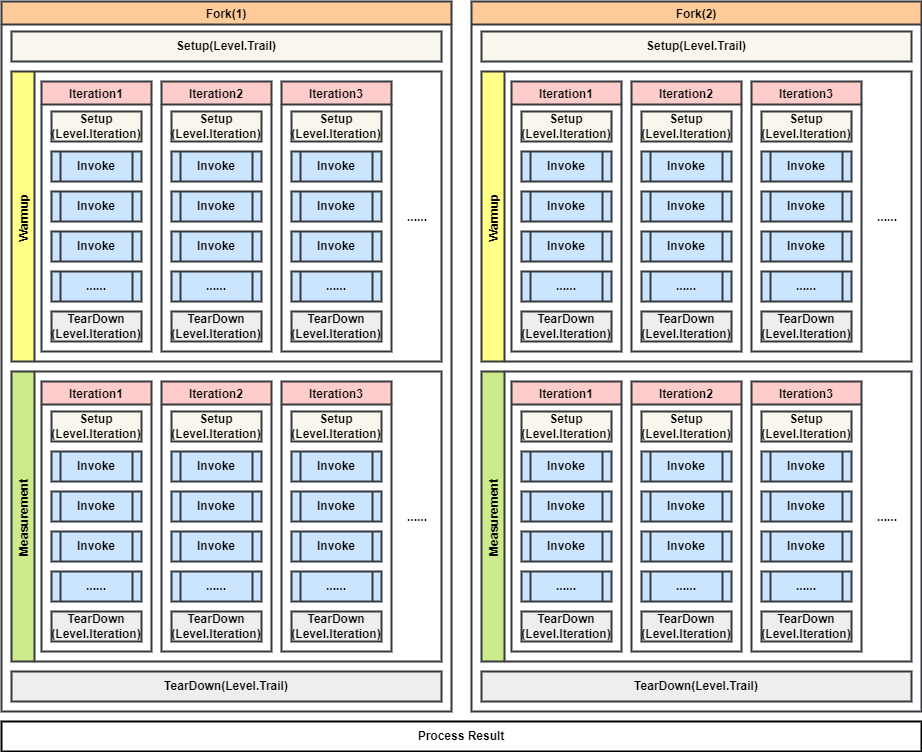

The diagram above was exported from draw.io. Its source (the exported page's mxGraphModel, read from the mxfile embedded in the PNG):
<mxGraphModel dx="154" dy="800" grid="1" gridSize="10" guides="1" tooltips="1" connect="1" arrows="1" fold="1" page="1" pageScale="1" pageWidth="850" pageHeight="1100" math="0" shadow="0">
  <root>
    <mxCell id="0" />
    <mxCell id="1" parent="0" />
    <mxCell id="77" value="Fork(1)" style="swimlane;strokeWidth=2;fontStyle=1;fillColor=#ffcc99;strokeColor=#36393d;" vertex="1" parent="1">
      <mxGeometry x="880" y="30" width="450" height="710" as="geometry" />
    </mxCell>
    <mxCell id="78" value="Setup(Level.Trail)" style="rounded=0;whiteSpace=wrap;html=1;strokeWidth=2;fontStyle=1;fillColor=#f9f7ed;strokeColor=#36393d;" vertex="1" parent="77">
      <mxGeometry x="10" y="30" width="430" height="30" as="geometry" />
    </mxCell>
    <mxCell id="79" value="TearDown(Level.Trail)" style="rounded=0;whiteSpace=wrap;html=1;strokeWidth=2;fontStyle=1;fillColor=#eeeeee;strokeColor=#36393d;" vertex="1" parent="77">
      <mxGeometry x="10" y="670" width="430" height="30" as="geometry" />
    </mxCell>
    <mxCell id="80" value="Warmup" style="swimlane;horizontal=0;strokeWidth=2;fontStyle=1;fillColor=#ffff88;strokeColor=#36393d;" vertex="1" parent="77">
      <mxGeometry x="10" y="70" width="430" height="290" as="geometry" />
    </mxCell>
    <mxCell id="81" value="Iteration1" style="swimlane;strokeWidth=2;fontStyle=1;fillColor=#ffcccc;strokeColor=#36393d;" vertex="1" parent="80">
      <mxGeometry x="30" y="10" width="110" height="270" as="geometry" />
    </mxCell>
    <mxCell id="82" value="Setup&lt;br&gt;(Level.Iteration)" style="rounded=0;whiteSpace=wrap;html=1;strokeWidth=2;fontStyle=1;fillColor=#f9f7ed;strokeColor=#36393d;" vertex="1" parent="81">
      <mxGeometry x="10" y="30" width="90" height="30" as="geometry" />
    </mxCell>
    <mxCell id="83" value="TearDown&lt;br&gt;(Level.Iteration)" style="rounded=0;whiteSpace=wrap;html=1;strokeWidth=2;fontStyle=1;fillColor=#eeeeee;strokeColor=#36393d;" vertex="1" parent="81">
      <mxGeometry x="10" y="230" width="90" height="30" as="geometry" />
    </mxCell>
    <mxCell id="84" value="Invoke" style="shape=process;whiteSpace=wrap;html=1;backgroundOutline=1;strokeWidth=2;fontStyle=1;fillColor=#cce5ff;strokeColor=#36393d;" vertex="1" parent="81">
      <mxGeometry x="10" y="70" width="90" height="30" as="geometry" />
    </mxCell>
    <mxCell id="85" value="Invoke" style="shape=process;whiteSpace=wrap;html=1;backgroundOutline=1;strokeWidth=2;fontStyle=1;fillColor=#cce5ff;strokeColor=#36393d;" vertex="1" parent="81">
      <mxGeometry x="10" y="110" width="90" height="30" as="geometry" />
    </mxCell>
    <mxCell id="86" value="Invoke" style="shape=process;whiteSpace=wrap;html=1;backgroundOutline=1;strokeWidth=2;fontStyle=1;fillColor=#cce5ff;strokeColor=#36393d;" vertex="1" parent="81">
      <mxGeometry x="10" y="150" width="90" height="30" as="geometry" />
    </mxCell>
    <mxCell id="87" value="......" style="shape=process;whiteSpace=wrap;html=1;backgroundOutline=1;strokeWidth=2;fontStyle=1;fillColor=#cce5ff;strokeColor=#36393d;" vertex="1" parent="81">
      <mxGeometry x="10" y="190" width="90" height="30" as="geometry" />
    </mxCell>
    <mxCell id="88" value="......" style="text;strokeColor=none;fillColor=none;align=left;verticalAlign=middle;spacingLeft=4;spacingRight=4;overflow=hidden;points=[[0,0.5],[1,0.5]];portConstraint=eastwest;rotatable=0;strokeWidth=2;fontStyle=1" vertex="1" parent="80">
      <mxGeometry x="390" y="130" width="30" height="30" as="geometry" />
    </mxCell>
    <mxCell id="89" value="Iteration2" style="swimlane;strokeWidth=2;fontStyle=1;fillColor=#ffcccc;strokeColor=#36393d;" vertex="1" parent="80">
      <mxGeometry x="150" y="10" width="110" height="270" as="geometry" />
    </mxCell>
    <mxCell id="90" value="Setup&lt;br&gt;(Level.Iteration)" style="rounded=0;whiteSpace=wrap;html=1;strokeWidth=2;fontStyle=1;fillColor=#f9f7ed;strokeColor=#36393d;" vertex="1" parent="89">
      <mxGeometry x="10" y="30" width="90" height="30" as="geometry" />
    </mxCell>
    <mxCell id="91" value="TearDown&lt;br&gt;(Level.Iteration)" style="rounded=0;whiteSpace=wrap;html=1;strokeWidth=2;fontStyle=1;fillColor=#eeeeee;strokeColor=#36393d;" vertex="1" parent="89">
      <mxGeometry x="10" y="230" width="90" height="30" as="geometry" />
    </mxCell>
    <mxCell id="92" value="Invoke" style="shape=process;whiteSpace=wrap;html=1;backgroundOutline=1;strokeWidth=2;fontStyle=1;fillColor=#cce5ff;strokeColor=#36393d;" vertex="1" parent="89">
      <mxGeometry x="10" y="70" width="90" height="30" as="geometry" />
    </mxCell>
    <mxCell id="93" value="Invoke" style="shape=process;whiteSpace=wrap;html=1;backgroundOutline=1;strokeWidth=2;fontStyle=1;fillColor=#cce5ff;strokeColor=#36393d;" vertex="1" parent="89">
      <mxGeometry x="10" y="110" width="90" height="30" as="geometry" />
    </mxCell>
    <mxCell id="94" value="Invoke" style="shape=process;whiteSpace=wrap;html=1;backgroundOutline=1;strokeWidth=2;fontStyle=1;fillColor=#cce5ff;strokeColor=#36393d;" vertex="1" parent="89">
      <mxGeometry x="10" y="150" width="90" height="30" as="geometry" />
    </mxCell>
    <mxCell id="95" value="......" style="shape=process;whiteSpace=wrap;html=1;backgroundOutline=1;strokeWidth=2;fontStyle=1;fillColor=#cce5ff;strokeColor=#36393d;" vertex="1" parent="89">
      <mxGeometry x="10" y="190" width="90" height="30" as="geometry" />
    </mxCell>
    <mxCell id="96" value="Iteration3" style="swimlane;strokeWidth=2;fontStyle=1;fillColor=#ffcccc;strokeColor=#36393d;" vertex="1" parent="80">
      <mxGeometry x="270" y="10" width="110" height="270" as="geometry" />
    </mxCell>
    <mxCell id="97" value="Setup&lt;br&gt;(Level.Iteration)" style="rounded=0;whiteSpace=wrap;html=1;strokeWidth=2;fontStyle=1;fillColor=#f9f7ed;strokeColor=#36393d;" vertex="1" parent="96">
      <mxGeometry x="10" y="30" width="90" height="30" as="geometry" />
    </mxCell>
    <mxCell id="98" value="TearDown&lt;br&gt;(Level.Iteration)" style="rounded=0;whiteSpace=wrap;html=1;strokeWidth=2;fontStyle=1;fillColor=#eeeeee;strokeColor=#36393d;" vertex="1" parent="96">
      <mxGeometry x="10" y="230" width="90" height="30" as="geometry" />
    </mxCell>
    <mxCell id="99" value="Invoke" style="shape=process;whiteSpace=wrap;html=1;backgroundOutline=1;strokeWidth=2;fontStyle=1;fillColor=#cce5ff;strokeColor=#36393d;" vertex="1" parent="96">
      <mxGeometry x="10" y="70" width="90" height="30" as="geometry" />
    </mxCell>
    <mxCell id="100" value="Invoke" style="shape=process;whiteSpace=wrap;html=1;backgroundOutline=1;strokeWidth=2;fontStyle=1;fillColor=#cce5ff;strokeColor=#36393d;" vertex="1" parent="96">
      <mxGeometry x="10" y="110" width="90" height="30" as="geometry" />
    </mxCell>
    <mxCell id="101" value="Invoke" style="shape=process;whiteSpace=wrap;html=1;backgroundOutline=1;strokeWidth=2;fontStyle=1;fillColor=#cce5ff;strokeColor=#36393d;" vertex="1" parent="96">
      <mxGeometry x="10" y="150" width="90" height="30" as="geometry" />
    </mxCell>
    <mxCell id="102" value="......" style="shape=process;whiteSpace=wrap;html=1;backgroundOutline=1;strokeWidth=2;fontStyle=1;fillColor=#cce5ff;strokeColor=#36393d;" vertex="1" parent="96">
      <mxGeometry x="10" y="190" width="90" height="30" as="geometry" />
    </mxCell>
    <mxCell id="103" value="Measurement" style="swimlane;horizontal=0;strokeWidth=2;fontStyle=1;fillColor=#cdeb8b;strokeColor=#36393d;" vertex="1" parent="77">
      <mxGeometry x="10" y="370" width="430" height="290" as="geometry" />
    </mxCell>
    <mxCell id="104" value="Iteration1" style="swimlane;strokeWidth=2;fontStyle=1;fillColor=#ffcccc;strokeColor=#36393d;" vertex="1" parent="103">
      <mxGeometry x="30" y="10" width="110" height="270" as="geometry" />
    </mxCell>
    <mxCell id="105" value="Setup&lt;br&gt;(Level.Iteration)" style="rounded=0;whiteSpace=wrap;html=1;strokeWidth=2;fontStyle=1;fillColor=#f9f7ed;strokeColor=#36393d;" vertex="1" parent="104">
      <mxGeometry x="10" y="30" width="90" height="30" as="geometry" />
    </mxCell>
    <mxCell id="106" value="TearDown&lt;br&gt;(Level.Iteration)" style="rounded=0;whiteSpace=wrap;html=1;strokeWidth=2;fontStyle=1;fillColor=#eeeeee;strokeColor=#36393d;" vertex="1" parent="104">
      <mxGeometry x="10" y="230" width="90" height="30" as="geometry" />
    </mxCell>
    <mxCell id="107" value="Invoke" style="shape=process;whiteSpace=wrap;html=1;backgroundOutline=1;strokeWidth=2;fontStyle=1;fillColor=#cce5ff;strokeColor=#36393d;" vertex="1" parent="104">
      <mxGeometry x="10" y="70" width="90" height="30" as="geometry" />
    </mxCell>
    <mxCell id="108" value="Invoke" style="shape=process;whiteSpace=wrap;html=1;backgroundOutline=1;strokeWidth=2;fontStyle=1;fillColor=#cce5ff;strokeColor=#36393d;" vertex="1" parent="104">
      <mxGeometry x="10" y="110" width="90" height="30" as="geometry" />
    </mxCell>
    <mxCell id="109" value="Invoke" style="shape=process;whiteSpace=wrap;html=1;backgroundOutline=1;strokeWidth=2;fontStyle=1;fillColor=#cce5ff;strokeColor=#36393d;" vertex="1" parent="104">
      <mxGeometry x="10" y="150" width="90" height="30" as="geometry" />
    </mxCell>
    <mxCell id="110" value="......" style="shape=process;whiteSpace=wrap;html=1;backgroundOutline=1;strokeWidth=2;fontStyle=1;fillColor=#cce5ff;strokeColor=#36393d;" vertex="1" parent="104">
      <mxGeometry x="10" y="190" width="90" height="30" as="geometry" />
    </mxCell>
    <mxCell id="111" value="......" style="text;strokeColor=none;fillColor=none;align=left;verticalAlign=middle;spacingLeft=4;spacingRight=4;overflow=hidden;points=[[0,0.5],[1,0.5]];portConstraint=eastwest;rotatable=0;strokeWidth=2;fontStyle=1" vertex="1" parent="103">
      <mxGeometry x="390" y="130" width="30" height="30" as="geometry" />
    </mxCell>
    <mxCell id="112" value="Iteration2" style="swimlane;strokeWidth=2;fontStyle=1;fillColor=#ffcccc;strokeColor=#36393d;" vertex="1" parent="103">
      <mxGeometry x="150" y="10" width="110" height="270" as="geometry" />
    </mxCell>
    <mxCell id="113" value="Setup&lt;br&gt;(Level.Iteration)" style="rounded=0;whiteSpace=wrap;html=1;strokeWidth=2;fontStyle=1;fillColor=#f9f7ed;strokeColor=#36393d;" vertex="1" parent="112">
      <mxGeometry x="10" y="30" width="90" height="30" as="geometry" />
    </mxCell>
    <mxCell id="114" value="TearDown&lt;br&gt;(Level.Iteration)" style="rounded=0;whiteSpace=wrap;html=1;strokeWidth=2;fontStyle=1;fillColor=#eeeeee;strokeColor=#36393d;" vertex="1" parent="112">
      <mxGeometry x="10" y="230" width="90" height="30" as="geometry" />
    </mxCell>
    <mxCell id="115" value="Invoke" style="shape=process;whiteSpace=wrap;html=1;backgroundOutline=1;strokeWidth=2;fontStyle=1;fillColor=#cce5ff;strokeColor=#36393d;" vertex="1" parent="112">
      <mxGeometry x="10" y="70" width="90" height="30" as="geometry" />
    </mxCell>
    <mxCell id="116" value="Invoke" style="shape=process;whiteSpace=wrap;html=1;backgroundOutline=1;strokeWidth=2;fontStyle=1;fillColor=#cce5ff;strokeColor=#36393d;" vertex="1" parent="112">
      <mxGeometry x="10" y="110" width="90" height="30" as="geometry" />
    </mxCell>
    <mxCell id="117" value="Invoke" style="shape=process;whiteSpace=wrap;html=1;backgroundOutline=1;strokeWidth=2;fontStyle=1;fillColor=#cce5ff;strokeColor=#36393d;" vertex="1" parent="112">
      <mxGeometry x="10" y="150" width="90" height="30" as="geometry" />
    </mxCell>
    <mxCell id="118" value="......" style="shape=process;whiteSpace=wrap;html=1;backgroundOutline=1;strokeWidth=2;fontStyle=1;fillColor=#cce5ff;strokeColor=#36393d;" vertex="1" parent="112">
      <mxGeometry x="10" y="190" width="90" height="30" as="geometry" />
    </mxCell>
    <mxCell id="119" value="Iteration3" style="swimlane;strokeWidth=2;fontStyle=1;fillColor=#ffcccc;strokeColor=#36393d;" vertex="1" parent="103">
      <mxGeometry x="270" y="10" width="110" height="270" as="geometry" />
    </mxCell>
    <mxCell id="120" value="Setup&lt;br&gt;(Level.Iteration)" style="rounded=0;whiteSpace=wrap;html=1;strokeWidth=2;fontStyle=1;fillColor=#f9f7ed;strokeColor=#36393d;" vertex="1" parent="119">
      <mxGeometry x="10" y="30" width="90" height="30" as="geometry" />
    </mxCell>
    <mxCell id="121" value="TearDown&lt;br&gt;(Level.Iteration)" style="rounded=0;whiteSpace=wrap;html=1;strokeWidth=2;fontStyle=1;fillColor=#eeeeee;strokeColor=#36393d;" vertex="1" parent="119">
      <mxGeometry x="10" y="230" width="90" height="30" as="geometry" />
    </mxCell>
    <mxCell id="122" value="Invoke" style="shape=process;whiteSpace=wrap;html=1;backgroundOutline=1;strokeWidth=2;fontStyle=1;fillColor=#cce5ff;strokeColor=#36393d;" vertex="1" parent="119">
      <mxGeometry x="10" y="70" width="90" height="30" as="geometry" />
    </mxCell>
    <mxCell id="123" value="Invoke" style="shape=process;whiteSpace=wrap;html=1;backgroundOutline=1;strokeWidth=2;fontStyle=1;fillColor=#cce5ff;strokeColor=#36393d;" vertex="1" parent="119">
      <mxGeometry x="10" y="110" width="90" height="30" as="geometry" />
    </mxCell>
    <mxCell id="124" value="Invoke" style="shape=process;whiteSpace=wrap;html=1;backgroundOutline=1;strokeWidth=2;fontStyle=1;fillColor=#cce5ff;strokeColor=#36393d;" vertex="1" parent="119">
      <mxGeometry x="10" y="150" width="90" height="30" as="geometry" />
    </mxCell>
    <mxCell id="125" value="......" style="shape=process;whiteSpace=wrap;html=1;backgroundOutline=1;strokeWidth=2;fontStyle=1;fillColor=#cce5ff;strokeColor=#36393d;" vertex="1" parent="119">
      <mxGeometry x="10" y="190" width="90" height="30" as="geometry" />
    </mxCell>
    <mxCell id="163" value="Fork(2)" style="swimlane;strokeWidth=2;fontStyle=1;fillColor=#ffcc99;strokeColor=#36393d;" vertex="1" parent="1">
      <mxGeometry x="1350" y="30" width="450" height="710" as="geometry" />
    </mxCell>
    <mxCell id="164" value="Setup(Level.Trail)" style="rounded=0;whiteSpace=wrap;html=1;strokeWidth=2;fontStyle=1;fillColor=#f9f7ed;strokeColor=#36393d;" vertex="1" parent="163">
      <mxGeometry x="10" y="30" width="430" height="30" as="geometry" />
    </mxCell>
    <mxCell id="165" value="TearDown(Level.Trail)" style="rounded=0;whiteSpace=wrap;html=1;strokeWidth=2;fontStyle=1;fillColor=#eeeeee;strokeColor=#36393d;" vertex="1" parent="163">
      <mxGeometry x="10" y="670" width="430" height="30" as="geometry" />
    </mxCell>
    <mxCell id="166" value="Warmup" style="swimlane;horizontal=0;strokeWidth=2;fontStyle=1;fillColor=#ffff88;strokeColor=#36393d;" vertex="1" parent="163">
      <mxGeometry x="10" y="70" width="430" height="290" as="geometry" />
    </mxCell>
    <mxCell id="167" value="Iteration1" style="swimlane;strokeWidth=2;fontStyle=1;fillColor=#ffcccc;strokeColor=#36393d;" vertex="1" parent="166">
      <mxGeometry x="30" y="10" width="110" height="270" as="geometry" />
    </mxCell>
    <mxCell id="168" value="Setup&lt;br&gt;(Level.Iteration)" style="rounded=0;whiteSpace=wrap;html=1;strokeWidth=2;fontStyle=1;fillColor=#f9f7ed;strokeColor=#36393d;" vertex="1" parent="167">
      <mxGeometry x="10" y="30" width="90" height="30" as="geometry" />
    </mxCell>
    <mxCell id="169" value="TearDown&lt;br&gt;(Level.Iteration)" style="rounded=0;whiteSpace=wrap;html=1;strokeWidth=2;fontStyle=1;fillColor=#eeeeee;strokeColor=#36393d;" vertex="1" parent="167">
      <mxGeometry x="10" y="230" width="90" height="30" as="geometry" />
    </mxCell>
    <mxCell id="170" value="Invoke" style="shape=process;whiteSpace=wrap;html=1;backgroundOutline=1;strokeWidth=2;fontStyle=1;fillColor=#cce5ff;strokeColor=#36393d;" vertex="1" parent="167">
      <mxGeometry x="10" y="70" width="90" height="30" as="geometry" />
    </mxCell>
    <mxCell id="171" value="Invoke" style="shape=process;whiteSpace=wrap;html=1;backgroundOutline=1;strokeWidth=2;fontStyle=1;fillColor=#cce5ff;strokeColor=#36393d;" vertex="1" parent="167">
      <mxGeometry x="10" y="110" width="90" height="30" as="geometry" />
    </mxCell>
    <mxCell id="172" value="Invoke" style="shape=process;whiteSpace=wrap;html=1;backgroundOutline=1;strokeWidth=2;fontStyle=1;fillColor=#cce5ff;strokeColor=#36393d;" vertex="1" parent="167">
      <mxGeometry x="10" y="150" width="90" height="30" as="geometry" />
    </mxCell>
    <mxCell id="173" value="......" style="shape=process;whiteSpace=wrap;html=1;backgroundOutline=1;strokeWidth=2;fontStyle=1;fillColor=#cce5ff;strokeColor=#36393d;" vertex="1" parent="167">
      <mxGeometry x="10" y="190" width="90" height="30" as="geometry" />
    </mxCell>
    <mxCell id="174" value="......" style="text;strokeColor=none;fillColor=none;align=left;verticalAlign=middle;spacingLeft=4;spacingRight=4;overflow=hidden;points=[[0,0.5],[1,0.5]];portConstraint=eastwest;rotatable=0;strokeWidth=2;fontStyle=1" vertex="1" parent="166">
      <mxGeometry x="390" y="130" width="30" height="30" as="geometry" />
    </mxCell>
    <mxCell id="175" value="Iteration2" style="swimlane;strokeWidth=2;fontStyle=1;fillColor=#ffcccc;strokeColor=#36393d;" vertex="1" parent="166">
      <mxGeometry x="150" y="10" width="110" height="270" as="geometry" />
    </mxCell>
    <mxCell id="176" value="Setup&lt;br&gt;(Level.Iteration)" style="rounded=0;whiteSpace=wrap;html=1;strokeWidth=2;fontStyle=1;fillColor=#f9f7ed;strokeColor=#36393d;" vertex="1" parent="175">
      <mxGeometry x="10" y="30" width="90" height="30" as="geometry" />
    </mxCell>
    <mxCell id="177" value="TearDown&lt;br&gt;(Level.Iteration)" style="rounded=0;whiteSpace=wrap;html=1;strokeWidth=2;fontStyle=1;fillColor=#eeeeee;strokeColor=#36393d;" vertex="1" parent="175">
      <mxGeometry x="10" y="230" width="90" height="30" as="geometry" />
    </mxCell>
    <mxCell id="178" value="Invoke" style="shape=process;whiteSpace=wrap;html=1;backgroundOutline=1;strokeWidth=2;fontStyle=1;fillColor=#cce5ff;strokeColor=#36393d;" vertex="1" parent="175">
      <mxGeometry x="10" y="70" width="90" height="30" as="geometry" />
    </mxCell>
    <mxCell id="179" value="Invoke" style="shape=process;whiteSpace=wrap;html=1;backgroundOutline=1;strokeWidth=2;fontStyle=1;fillColor=#cce5ff;strokeColor=#36393d;" vertex="1" parent="175">
      <mxGeometry x="10" y="110" width="90" height="30" as="geometry" />
    </mxCell>
    <mxCell id="180" value="Invoke" style="shape=process;whiteSpace=wrap;html=1;backgroundOutline=1;strokeWidth=2;fontStyle=1;fillColor=#cce5ff;strokeColor=#36393d;" vertex="1" parent="175">
      <mxGeometry x="10" y="150" width="90" height="30" as="geometry" />
    </mxCell>
    <mxCell id="181" value="......" style="shape=process;whiteSpace=wrap;html=1;backgroundOutline=1;strokeWidth=2;fontStyle=1;fillColor=#cce5ff;strokeColor=#36393d;" vertex="1" parent="175">
      <mxGeometry x="10" y="190" width="90" height="30" as="geometry" />
    </mxCell>
    <mxCell id="182" value="Iteration3" style="swimlane;strokeWidth=2;fontStyle=1;fillColor=#ffcccc;strokeColor=#36393d;" vertex="1" parent="166">
      <mxGeometry x="270" y="10" width="110" height="270" as="geometry" />
    </mxCell>
    <mxCell id="183" value="Setup&lt;br&gt;(Level.Iteration)" style="rounded=0;whiteSpace=wrap;html=1;strokeWidth=2;fontStyle=1;fillColor=#f9f7ed;strokeColor=#36393d;" vertex="1" parent="182">
      <mxGeometry x="10" y="30" width="90" height="30" as="geometry" />
    </mxCell>
    <mxCell id="184" value="TearDown&lt;br&gt;(Level.Iteration)" style="rounded=0;whiteSpace=wrap;html=1;strokeWidth=2;fontStyle=1;fillColor=#eeeeee;strokeColor=#36393d;" vertex="1" parent="182">
      <mxGeometry x="10" y="230" width="90" height="30" as="geometry" />
    </mxCell>
    <mxCell id="185" value="Invoke" style="shape=process;whiteSpace=wrap;html=1;backgroundOutline=1;strokeWidth=2;fontStyle=1;fillColor=#cce5ff;strokeColor=#36393d;" vertex="1" parent="182">
      <mxGeometry x="10" y="70" width="90" height="30" as="geometry" />
    </mxCell>
    <mxCell id="186" value="Invoke" style="shape=process;whiteSpace=wrap;html=1;backgroundOutline=1;strokeWidth=2;fontStyle=1;fillColor=#cce5ff;strokeColor=#36393d;" vertex="1" parent="182">
      <mxGeometry x="10" y="110" width="90" height="30" as="geometry" />
    </mxCell>
    <mxCell id="187" value="Invoke" style="shape=process;whiteSpace=wrap;html=1;backgroundOutline=1;strokeWidth=2;fontStyle=1;fillColor=#cce5ff;strokeColor=#36393d;" vertex="1" parent="182">
      <mxGeometry x="10" y="150" width="90" height="30" as="geometry" />
    </mxCell>
    <mxCell id="188" value="......" style="shape=process;whiteSpace=wrap;html=1;backgroundOutline=1;strokeWidth=2;fontStyle=1;fillColor=#cce5ff;strokeColor=#36393d;" vertex="1" parent="182">
      <mxGeometry x="10" y="190" width="90" height="30" as="geometry" />
    </mxCell>
    <mxCell id="189" value="Measurement" style="swimlane;horizontal=0;strokeWidth=2;fontStyle=1;fillColor=#cdeb8b;strokeColor=#36393d;" vertex="1" parent="163">
      <mxGeometry x="10" y="370" width="430" height="290" as="geometry" />
    </mxCell>
    <mxCell id="190" value="Iteration1" style="swimlane;strokeWidth=2;fontStyle=1;fillColor=#ffcccc;strokeColor=#36393d;" vertex="1" parent="189">
      <mxGeometry x="30" y="10" width="110" height="270" as="geometry" />
    </mxCell>
    <mxCell id="191" value="Setup&lt;br&gt;(Level.Iteration)" style="rounded=0;whiteSpace=wrap;html=1;strokeWidth=2;fontStyle=1;fillColor=#f9f7ed;strokeColor=#36393d;" vertex="1" parent="190">
      <mxGeometry x="10" y="30" width="90" height="30" as="geometry" />
    </mxCell>
    <mxCell id="192" value="TearDown&lt;br&gt;(Level.Iteration)" style="rounded=0;whiteSpace=wrap;html=1;strokeWidth=2;fontStyle=1;fillColor=#eeeeee;strokeColor=#36393d;" vertex="1" parent="190">
      <mxGeometry x="10" y="230" width="90" height="30" as="geometry" />
    </mxCell>
    <mxCell id="193" value="Invoke" style="shape=process;whiteSpace=wrap;html=1;backgroundOutline=1;strokeWidth=2;fontStyle=1;fillColor=#cce5ff;strokeColor=#36393d;" vertex="1" parent="190">
      <mxGeometry x="10" y="70" width="90" height="30" as="geometry" />
    </mxCell>
    <mxCell id="194" value="Invoke" style="shape=process;whiteSpace=wrap;html=1;backgroundOutline=1;strokeWidth=2;fontStyle=1;fillColor=#cce5ff;strokeColor=#36393d;" vertex="1" parent="190">
      <mxGeometry x="10" y="110" width="90" height="30" as="geometry" />
    </mxCell>
    <mxCell id="195" value="Invoke" style="shape=process;whiteSpace=wrap;html=1;backgroundOutline=1;strokeWidth=2;fontStyle=1;fillColor=#cce5ff;strokeColor=#36393d;" vertex="1" parent="190">
      <mxGeometry x="10" y="150" width="90" height="30" as="geometry" />
    </mxCell>
    <mxCell id="196" value="......" style="shape=process;whiteSpace=wrap;html=1;backgroundOutline=1;strokeWidth=2;fontStyle=1;fillColor=#cce5ff;strokeColor=#36393d;" vertex="1" parent="190">
      <mxGeometry x="10" y="190" width="90" height="30" as="geometry" />
    </mxCell>
    <mxCell id="197" value="......" style="text;strokeColor=none;fillColor=none;align=left;verticalAlign=middle;spacingLeft=4;spacingRight=4;overflow=hidden;points=[[0,0.5],[1,0.5]];portConstraint=eastwest;rotatable=0;strokeWidth=2;fontStyle=1" vertex="1" parent="189">
      <mxGeometry x="390" y="130" width="30" height="30" as="geometry" />
    </mxCell>
    <mxCell id="198" value="Iteration2" style="swimlane;strokeWidth=2;fontStyle=1;fillColor=#ffcccc;strokeColor=#36393d;" vertex="1" parent="189">
      <mxGeometry x="150" y="10" width="110" height="270" as="geometry" />
    </mxCell>
    <mxCell id="199" value="Setup&lt;br&gt;(Level.Iteration)" style="rounded=0;whiteSpace=wrap;html=1;strokeWidth=2;fontStyle=1;fillColor=#f9f7ed;strokeColor=#36393d;" vertex="1" parent="198">
      <mxGeometry x="10" y="30" width="90" height="30" as="geometry" />
    </mxCell>
    <mxCell id="200" value="TearDown&lt;br&gt;(Level.Iteration)" style="rounded=0;whiteSpace=wrap;html=1;strokeWidth=2;fontStyle=1;fillColor=#eeeeee;strokeColor=#36393d;" vertex="1" parent="198">
      <mxGeometry x="10" y="230" width="90" height="30" as="geometry" />
    </mxCell>
    <mxCell id="201" value="Invoke" style="shape=process;whiteSpace=wrap;html=1;backgroundOutline=1;strokeWidth=2;fontStyle=1;fillColor=#cce5ff;strokeColor=#36393d;" vertex="1" parent="198">
      <mxGeometry x="10" y="70" width="90" height="30" as="geometry" />
    </mxCell>
    <mxCell id="202" value="Invoke" style="shape=process;whiteSpace=wrap;html=1;backgroundOutline=1;strokeWidth=2;fontStyle=1;fillColor=#cce5ff;strokeColor=#36393d;" vertex="1" parent="198">
      <mxGeometry x="10" y="110" width="90" height="30" as="geometry" />
    </mxCell>
    <mxCell id="203" value="Invoke" style="shape=process;whiteSpace=wrap;html=1;backgroundOutline=1;strokeWidth=2;fontStyle=1;fillColor=#cce5ff;strokeColor=#36393d;" vertex="1" parent="198">
      <mxGeometry x="10" y="150" width="90" height="30" as="geometry" />
    </mxCell>
    <mxCell id="204" value="......" style="shape=process;whiteSpace=wrap;html=1;backgroundOutline=1;strokeWidth=2;fontStyle=1;fillColor=#cce5ff;strokeColor=#36393d;" vertex="1" parent="198">
      <mxGeometry x="10" y="190" width="90" height="30" as="geometry" />
    </mxCell>
    <mxCell id="205" value="Iteration3" style="swimlane;strokeWidth=2;fontStyle=1;fillColor=#ffcccc;strokeColor=#36393d;" vertex="1" parent="189">
      <mxGeometry x="270" y="10" width="110" height="270" as="geometry" />
    </mxCell>
    <mxCell id="206" value="Setup&lt;br&gt;(Level.Iteration)" style="rounded=0;whiteSpace=wrap;html=1;strokeWidth=2;fontStyle=1;fillColor=#f9f7ed;strokeColor=#36393d;" vertex="1" parent="205">
      <mxGeometry x="10" y="30" width="90" height="30" as="geometry" />
    </mxCell>
    <mxCell id="207" value="TearDown&lt;br&gt;(Level.Iteration)" style="rounded=0;whiteSpace=wrap;html=1;strokeWidth=2;fontStyle=1;fillColor=#eeeeee;strokeColor=#36393d;" vertex="1" parent="205">
      <mxGeometry x="10" y="230" width="90" height="30" as="geometry" />
    </mxCell>
    <mxCell id="208" value="Invoke" style="shape=process;whiteSpace=wrap;html=1;backgroundOutline=1;strokeWidth=2;fontStyle=1;fillColor=#cce5ff;strokeColor=#36393d;" vertex="1" parent="205">
      <mxGeometry x="10" y="70" width="90" height="30" as="geometry" />
    </mxCell>
    <mxCell id="209" value="Invoke" style="shape=process;whiteSpace=wrap;html=1;backgroundOutline=1;strokeWidth=2;fontStyle=1;fillColor=#cce5ff;strokeColor=#36393d;" vertex="1" parent="205">
      <mxGeometry x="10" y="110" width="90" height="30" as="geometry" />
    </mxCell>
    <mxCell id="210" value="Invoke" style="shape=process;whiteSpace=wrap;html=1;backgroundOutline=1;strokeWidth=2;fontStyle=1;fillColor=#cce5ff;strokeColor=#36393d;" vertex="1" parent="205">
      <mxGeometry x="10" y="150" width="90" height="30" as="geometry" />
    </mxCell>
    <mxCell id="211" value="......" style="shape=process;whiteSpace=wrap;html=1;backgroundOutline=1;strokeWidth=2;fontStyle=1;fillColor=#cce5ff;strokeColor=#36393d;" vertex="1" parent="205">
      <mxGeometry x="10" y="190" width="90" height="30" as="geometry" />
    </mxCell>
    <mxCell id="212" value="Process Result" style="rounded=0;whiteSpace=wrap;html=1;strokeWidth=2;fontStyle=1;" vertex="1" parent="1">
      <mxGeometry x="880" y="750" width="920" height="30" as="geometry" />
    </mxCell>
  </root>
</mxGraphModel>